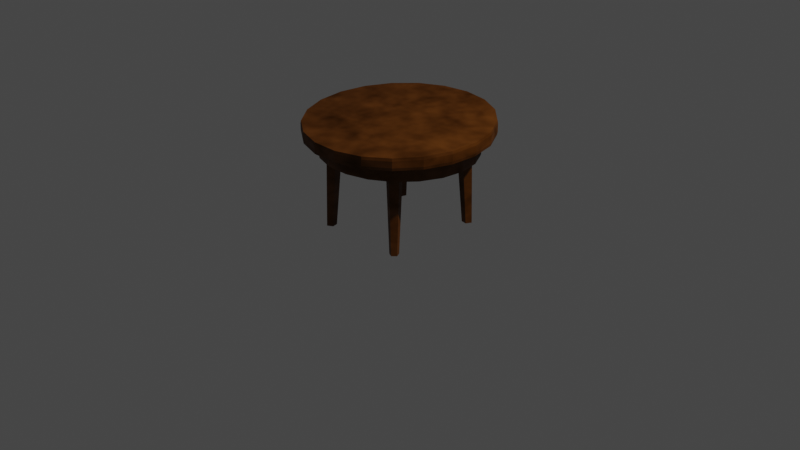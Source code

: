 # Source: Table4.blend  (saved by Blender 3.4.6; exported with 4.5.12 LTS)
import bpy
from mathutils import Matrix  # noqa: F401  (used for matrix-valued properties, if any)

bpy.ops.wm.read_factory_settings(use_empty=True)
scene = bpy.context.scene
scene.name = 'Scene'

# ---- collections
col_collection = bpy.data.collections.new('Collection'); scene.collection.children.link(col_collection)

# ---- materials (node trees are filled in below, after node groups)
mat_material_001 = bpy.data.materials.new('Material.001')
mat_material_001.use_transparent_shadow = False

# ---- material node trees
mat_material_001.use_nodes = True; mat_material_001.node_tree.nodes.clear()
_N = mat_material_001.node_tree.nodes; _L = mat_material_001.node_tree.links
n0 = _N.new('ShaderNodeBsdfPrincipled'); n0.name = 'Principled BSDF'; n0.location = (10, 300)
n0.distribution = 'GGX'
n0.subsurface_method = 'RANDOM_WALK_SKIN'
n0.inputs[0].default_value = (0.1729, 0.05102, 0.0, 1.0)
n0.inputs[3].default_value = 1.45
n0.inputs[27].default_value = (0.0, 0.0, 0.0, 1.0)
n0.inputs[28].default_value = 1.0
n1 = _N.new('ShaderNodeMixShader'); n1.name = 'Mix Shader'; n1.location = (351, 347)
n2 = _N.new('ShaderNodeOutputMaterial'); n2.name = 'Material Output'; n2.location = (576, 320)
n3 = _N.new('ShaderNodeTexNoise'); n3.name = 'Noise Texture'; n3.location = (-158, 511)
n3.inputs[2].default_value = 6.5
n3.inputs[3].default_value = 1.8
n3.inputs[4].default_value = 0.7467
n3.inputs[8].default_value = 0.1
_L.new(n1.outputs[0], n2.inputs[0])
_L.new(n0.outputs[0], n1.inputs[1])
_L.new(n3.outputs[0], n1.inputs[0])
n2.is_active_output = True

# ---- world
world_world = bpy.data.worlds.new('World'); scene.world = world_world
world_world.use_nodes = True; world_world.node_tree.nodes.clear()
_N = world_world.node_tree.nodes; _L = world_world.node_tree.links
n0 = _N.new('ShaderNodeOutputWorld'); n0.name = 'World Output'; n0.location = (300, 300)
n1 = _N.new('ShaderNodeBackground'); n1.name = 'Background'; n1.location = (10, 300)
n1.inputs[0].default_value = (0.05088, 0.05088, 0.05088, 1.0)
_L.new(n1.outputs[0], n0.inputs[0])
n0.is_active_output = True
world_world.color = (0.05088, 0.05088, 0.05088)
world_world.use_sun_shadow = False
world_world.sun_shadow_jitter_overblur = 0.0

# ---- cameras
cam_camera = bpy.data.cameras.new('Camera')
cam_camera.clip_end = 100.0
cam_camera.ortho_scale = 7.314

# ---- lights
light_light = bpy.data.lights.new('Light', 'POINT')
light_light.transmission_factor = 0.0
light_light.energy = 1000.0
light_light.shadow_soft_size = 0.1
light_light.shadow_maximum_resolution = 0.006
light_light.use_absolute_resolution = True

# ---- meshes
me_cylinder_002 = bpy.data.meshes.new('Cylinder.002')
me_cylinder_002.from_pydata([(-0.3733, 1.034, -1.0), (0.0, 1.0, 1.0), (0.1956, 0.6209, -1.0), (0.9511, 0.309, 1.0), (-0.02171, -0.04799, -1.0), (0.5878, -0.809, 1.0), (-0.725, -0.04799, -1.0), (-0.5878, -0.809, 1.0), (-0.9423, 0.6209, -1.0), (-0.9511, 0.309, 1.0), (5.138, 3.491, 0.9476), (7.702, 2.938, 0.9476), (9.988, 1.653, 0.9476), (11.79, -0.2487, 0.9476), (12.96, -2.598, 0.9476), (13.38, -5.187, 0.9476), (13.02, -7.785, 0.9476), (11.91, -10.16, 0.9476), (10.15, -12.1, 0.9476), (7.893, -13.44, 0.9476), (5.343, -14.06, 0.9476), (2.725, -13.89, 0.9476), (0.2729, -12.96, 0.9476), (-1.797, -11.35, 0.9476), (-3.299, -9.199, 0.9476), (-4.101, -6.702, 0.9476), (-4.132, -4.08, 0.9476), (-3.388, -1.565, 0.9476), (-1.936, 0.6193, 0.9476), (0.09509, 2.278, 0.9476), (2.525, 3.265, 0.9476), (5.068, 2.385, 0.9476), (7.309, 1.901, 0.9476), (9.307, 0.778, 0.9476), (10.89, -0.884, 0.9476), (11.9, -2.937, 0.9476), (12.27, -5.2, 0.9476), (11.96, -7.47, 0.9476), (10.99, -9.547, 0.9476), (9.447, -11.25, 0.9476), (7.476, -12.41, 0.9476), (5.247, -12.95, 0.9476), (2.959, -12.81, 0.9476), (0.8161, -11.99, 0.9476), (-0.9925, -10.59, 0.9476), (-2.306, -8.707, 0.9476), (-3.007, -6.524, 0.9476), (-3.034, -4.232, 0.9476), (-2.384, -2.034, 0.9476), (-1.115, -0.1254, 0.9476), (0.6607, 1.325, 0.9476), (2.785, 2.187, 0.9476), (5.075, 2.486, 0.5591), (7.345, 1.996, 0.5591), (9.369, 0.8581, 0.5591), (10.97, -0.8258, 0.5591), (12.0, -2.906, 0.5591), (12.37, -5.199, 0.5591), (12.05, -7.499, 0.5591), (11.07, -9.603, 0.5591), (9.511, -11.32, 0.5591), (7.514, -12.51, 0.5591), (5.256, -13.05, 0.5591), (2.938, -12.91, 0.5591), (0.7664, -12.08, 0.5591), (-1.066, -10.66, 0.5591), (-2.397, -8.752, 0.5591), (-3.107, -6.541, 0.5591), (-3.134, -4.218, 0.5591), (-2.476, -1.991, 0.5591), (-1.19, -0.05723, 0.5591), (0.6089, 1.412, 0.5591), (2.761, 2.286, 0.5591), (10.02, 0.8044, -1.0), (9.702, 0.7636, 1.0), (10.49, 0.2612, -1.0), (10.47, -0.1237, 1.0), (10.12, -0.3557, -1.0), (9.867, -1.131, 1.0), (9.421, -0.1937, -1.0), (8.722, -0.8668, 1.0), (9.358, 0.5233, -1.0), (8.62, 0.3044, 1.0), (-0.9661, -10.16, -1.0), (-0.7473, -9.395, 1.0), (-0.2656, -10.27, -1.0), (0.4132, -9.582, 1.0), (-0.1566, -10.97, -1.0), (0.5937, -10.74, 1.0), (-0.7898, -11.29, -1.0), (-0.4553, -11.27, 1.0), (-1.29, -10.79, -1.0), (-1.284, -10.44, 1.0), (8.971, -10.74, -1.0), (8.304, -9.96, 1.0), (9.613, -10.67, -1.0), (9.474, -9.837, 1.0), (9.875, -11.26, -1.0), (9.952, -10.91, 1.0), (9.396, -11.69, -1.0), (9.078, -11.7, 1.0), (8.838, -11.37, -1.0), (8.06, -11.11, 1.0), (5.246, 5.193, 0.9858), (5.249, 5.249, 1.044), (5.245, 5.188, 1.28), (5.249, 5.246, 1.224), (8.327, 4.584, 1.042), (8.307, 4.532, 0.9841), (8.306, 4.527, 1.277), (8.327, 4.582, 1.221), (11.07, 3.042, 1.037), (11.04, 2.998, 0.9792), (11.04, 2.994, 1.268), (11.07, 3.04, 1.212), (13.24, 0.7601, 1.029), (13.19, 0.7281, 0.9714), (13.19, 0.7249, 1.254), (13.24, 0.7582, 1.197), (14.64, -2.06, 1.018), (14.59, -2.077, 0.9615), (14.59, -2.079, 1.236), (14.64, -2.061, 1.179), (15.15, -5.167, 1.007), (15.09, -5.167, 0.9504), (15.09, -5.168, 1.216), (15.15, -5.167, 1.159), (14.71, -8.284, 0.9952), (14.66, -8.268, 0.939), (14.66, -8.267, 1.195), (14.71, -8.284, 1.138), (13.38, -11.14, 0.9842), (13.33, -11.11, 0.9284), (13.33, -11.1, 1.176), (13.38, -11.13, 1.119), (11.27, -13.47, 0.975), (11.23, -13.42, 0.9195), (11.23, -13.42, 1.159), (11.27, -13.47, 1.103), (8.557, -15.07, 0.9684), (8.535, -15.02, 0.9131), (8.536, -15.02, 1.148), (8.557, -15.07, 1.091), (5.495, -15.81, 0.9649), (5.49, -15.75, 0.9097), (5.491, -15.75, 1.142), (5.496, -15.81, 1.085), (2.353, -15.61, 0.9649), (2.365, -15.56, 0.9097), (2.365, -15.55, 1.142), (2.353, -15.61, 1.085), (-0.5913, -14.5, 0.9684), (-0.5634, -14.45, 0.9131), (-0.5631, -14.44, 1.148), (-0.5911, -14.49, 1.091), (-3.076, -12.56, 0.975), (-3.034, -12.52, 0.9195), (-3.034, -12.52, 1.159), (-3.076, -12.56, 1.103), (-4.88, -9.982, 0.9842), (-4.829, -9.957, 0.9284), (-4.829, -9.954, 1.176), (-4.88, -9.98, 1.119), (-5.843, -6.985, 0.9952), (-5.787, -6.976, 0.939), (-5.787, -6.975, 1.195), (-5.843, -6.984, 1.138), (-5.88, -3.837, 1.007), (-5.823, -3.845, 0.9504), (-5.823, -3.846, 1.216), (-5.88, -3.838, 1.159), (-4.987, -0.819, 1.018), (-4.935, -0.8428, 0.9615), (-4.935, -0.8447, 1.236), (-4.987, -0.8201, 1.179), (-3.244, 1.802, 1.029), (-3.201, 1.765, 0.9714), (-3.202, 1.761, 1.254), (-3.244, 1.8, 1.197), (-0.8051, 3.793, 1.037), (-0.7759, 3.745, 0.9792), (-0.7762, 3.741, 1.268), (-0.8053, 3.791, 1.212), (2.112, 4.977, 1.042), (2.126, 4.923, 0.9841), (2.125, 4.918, 1.277), (2.112, 4.974, 1.221), (5.142, 3.549, 0.5297), (5.144, 3.591, 0.5827), (7.737, 3.031, 0.584), (7.723, 2.991, 0.531), (10.05, 1.731, 0.588), (10.02, 1.698, 0.5348), (11.88, -0.192, 0.5942), (11.84, -0.2159, 0.5408), (13.06, -2.568, 0.6021), (13.02, -2.581, 0.5484), (13.48, -5.186, 0.6109), (13.44, -5.186, 0.5569), (13.12, -7.813, 0.62), (13.08, -7.801, 0.5656), (11.99, -10.22, 0.6285), (11.96, -10.19, 0.5738), (10.21, -12.18, 0.6356), (10.19, -12.15, 0.5806), (7.93, -13.53, 0.6408), (7.915, -13.5, 0.5856), (5.351, -14.15, 0.6435), (5.348, -14.11, 0.5882), (2.705, -13.98, 0.6435), (2.713, -13.95, 0.5882), (0.2246, -13.05, 0.6408), (0.2441, -13.01, 0.5856), (-1.868, -11.42, 0.6356), (-1.839, -11.39, 0.5806), (-3.388, -9.243, 0.6285), (-3.352, -9.225, 0.5738), (-4.2, -6.718, 0.62), (-4.16, -6.712, 0.5656), (-4.231, -4.066, 0.6109), (-4.191, -4.072, 0.5569), (-3.479, -1.523, 0.6021), (-3.442, -1.54, 0.5484), (-2.011, 0.686, 0.5942), (-1.98, 0.6579, 0.5408), (0.04354, 2.364, 0.588), (0.06487, 2.328, 0.5348), (2.501, 3.362, 0.584), (2.511, 3.321, 0.531)], [], [(0, 1, 3, 2), (2, 3, 5, 4), (4, 5, 7, 6), (3, 1, 9, 7, 5), (6, 7, 9, 8), (8, 9, 1, 0), (0, 2, 4, 6, 8), (183, 186, 106, 104), (108, 112, 12, 11), (112, 116, 13, 12), (116, 120, 14, 13), (120, 124, 15, 14), (124, 128, 16, 15), (128, 132, 17, 16), (132, 136, 18, 17), (136, 140, 19, 18), (140, 144, 20, 19), (144, 148, 21, 20), (148, 152, 22, 21), (152, 156, 23, 22), (156, 160, 24, 23), (160, 164, 25, 24), (164, 168, 26, 25), (168, 172, 27, 26), (172, 176, 28, 27), (176, 180, 29, 28), (107, 110, 114, 111), (180, 184, 30, 29), (184, 103, 10, 30), (115, 118, 122, 119), (41, 40, 61, 62), (135, 138, 142, 139), (104, 106, 110, 107), (155, 158, 162, 159), (175, 178, 182, 179), (127, 130, 134, 131), (147, 150, 154, 151), (167, 170, 174, 171), (109, 105, 185, 181, 177, 173, 169, 165, 161, 157, 153, 149, 145, 141, 137, 133, 129, 125, 121, 117, 113), (119, 122, 126, 123), (139, 142, 146, 143), (159, 162, 166, 163), (179, 182, 186, 183), (111, 114, 118, 115), (131, 134, 138, 135), (151, 154, 158, 155), (171, 174, 178, 175), (123, 126, 130, 127), (143, 146, 150, 147), (163, 166, 170, 167), (10, 11, 189, 188), (31, 32, 33, 34, 35, 36, 37, 38, 39, 40, 41, 42, 43, 44, 45, 46, 47, 48, 49, 50, 51), (21, 22, 211, 209), (40, 39, 60, 61), (206, 208, 62, 61), (39, 38, 59, 60), (31, 51, 72, 52), (204, 206, 61, 60), (38, 37, 58, 59), (51, 50, 71, 72), (202, 204, 60, 59), (37, 36, 57, 58), (228, 187, 52, 72), (50, 49, 70, 71), (200, 202, 59, 58), (36, 35, 56, 57), (226, 228, 72, 71), (49, 48, 69, 70), (198, 200, 58, 57), (35, 34, 55, 56), (224, 226, 71, 70), (48, 47, 68, 69), (14, 15, 197, 195), (29, 30, 227, 225), (22, 23, 213, 211), (15, 16, 199, 197), (23, 24, 215, 213), (16, 17, 201, 199), (11, 12, 191, 189), (24, 25, 217, 215), (17, 18, 203, 201), (25, 26, 219, 217), (18, 19, 205, 203), (30, 10, 188, 227), (26, 27, 221, 219), (19, 20, 207, 205), (12, 13, 193, 191), (27, 28, 223, 221), (208, 210, 63, 62), (13, 14, 195, 193), (28, 29, 225, 223), (20, 21, 209, 207), (210, 212, 64, 63), (42, 41, 62, 63), (212, 214, 65, 64), (43, 42, 63, 64), (214, 216, 66, 65), (187, 190, 53, 52), (44, 43, 64, 65), (216, 218, 67, 66), (190, 192, 54, 53), (45, 44, 65, 66), (218, 220, 68, 67), (32, 31, 52, 53), (192, 194, 55, 54), (46, 45, 66, 67), (220, 222, 69, 68), (33, 32, 53, 54), (194, 196, 56, 55), (47, 46, 67, 68), (222, 224, 70, 69), (34, 33, 54, 55), (196, 198, 57, 56), (73, 74, 76, 75), (75, 76, 78, 77), (77, 78, 80, 79), (76, 74, 82, 80, 78), (79, 80, 82, 81), (81, 82, 74, 73), (73, 75, 77, 79, 81), (83, 84, 86, 85), (85, 86, 88, 87), (87, 88, 90, 89), (86, 84, 92, 90, 88), (89, 90, 92, 91), (91, 92, 84, 83), (83, 85, 87, 89, 91), (93, 94, 96, 95), (95, 96, 98, 97), (97, 98, 100, 99), (96, 94, 102, 100, 98), (99, 100, 102, 101), (101, 102, 94, 93), (93, 95, 97, 99, 101), (104, 107, 108, 103), (110, 106, 105, 109), (107, 111, 112, 108), (114, 110, 109, 113), (111, 115, 116, 112), (118, 114, 113, 117), (115, 119, 120, 116), (122, 118, 117, 121), (119, 123, 124, 120), (126, 122, 121, 125), (123, 127, 128, 124), (130, 126, 125, 129), (127, 131, 132, 128), (134, 130, 129, 133), (131, 135, 136, 132), (138, 134, 133, 137), (135, 139, 140, 136), (142, 138, 137, 141), (139, 143, 144, 140), (146, 142, 141, 145), (143, 147, 148, 144), (150, 146, 145, 149), (147, 151, 152, 148), (154, 150, 149, 153), (151, 155, 156, 152), (158, 154, 153, 157), (155, 159, 160, 156), (162, 158, 157, 161), (159, 163, 164, 160), (166, 162, 161, 165), (163, 167, 168, 164), (170, 166, 165, 169), (167, 171, 172, 168), (174, 170, 169, 173), (171, 175, 176, 172), (178, 174, 173, 177), (175, 179, 180, 176), (182, 178, 177, 181), (179, 183, 184, 180), (186, 182, 181, 185), (183, 104, 103, 184), (106, 186, 185, 105), (188, 189, 190, 187), (189, 191, 192, 190), (191, 193, 194, 192), (193, 195, 196, 194), (195, 197, 198, 196), (197, 199, 200, 198), (199, 201, 202, 200), (201, 203, 204, 202), (203, 205, 206, 204), (205, 207, 208, 206), (207, 209, 210, 208), (209, 211, 212, 210), (211, 213, 214, 212), (213, 215, 216, 214), (215, 217, 218, 216), (217, 219, 220, 218), (219, 221, 222, 220), (221, 223, 224, 222), (223, 225, 226, 224), (225, 227, 228, 226), (227, 188, 187, 228), (103, 108, 11, 10)])
_uv = me_cylinder_002.uv_layers.new(name='UVMap')
_uv.uv.foreach_set('vector', [1.0, 0.5, 1.0, 1.0, 0.8, 1.0, 0.8, 0.5, 0.8, 0.5, 0.8, 1.0, 0.6, 1.0, 0.6, 0.5, 0.6, 0.5, 0.6, 1.0, 0.4, 1.0, 0.4, 0.5, 0.4783, 0.3242, 0.25, 0.49, 0.02175, 0.3242, 0.1089, 0.05584, 0.3911, 0.05584, 0.4, 0.5, 0.4, 1.0, 0.2, 1.0, 0.2, 0.5, 0.2, 0.5, 0.2, 1.0, 2.98e-08, 1.0, 2.98e-08, 0.5, 0.75, 0.49, 0.9783, 0.3242, 0.8911, 0.05584, 0.6089, 0.05584, 0.5217, 0.3242, 0.04762, 0.5967, 0.04762, 0.9033, 5.215e-08, 0.9037, 5.215e-08, 0.5963, 0.9524, 0.5, 0.9048, 0.5, 0.9048, 0.5, 0.9524, 0.5, 0.9048, 0.5, 0.8571, 0.5, 0.8571, 0.5, 0.9048, 0.5, 0.8571, 0.5, 0.8095, 0.5, 0.8095, 0.5, 0.8571, 0.5, 0.8095, 0.5, 0.7619, 0.5, 0.7619, 0.5, 0.8095, 0.5, 0.7619, 0.5, 0.7143, 0.5, 0.7143, 0.5, 0.7619, 0.5, 0.7143, 0.5, 0.6667, 0.5, 0.6667, 0.5, 0.7143, 0.5, 0.6667, 0.5, 0.619, 0.5, 0.619, 0.5, 0.6667, 0.5, 0.619, 0.5, 0.5714, 0.5, 0.5714, 0.5, 0.619, 0.5, 0.5714, 0.5, 0.5238, 0.5, 0.5238, 0.5, 0.5714, 0.5, 0.5238, 0.5, 0.4762, 0.5, 0.4762, 0.5, 0.5238, 0.5, 0.4762, 0.5, 0.4286, 0.5, 0.4286, 0.5, 0.4762, 0.5, 0.4286, 0.5, 0.381, 0.5, 0.381, 0.5, 0.4286, 0.5, 0.381, 0.5, 0.3333, 0.5, 0.3333, 0.5, 0.381, 0.5, 0.3333, 0.5, 0.2857, 0.5, 0.2857, 0.5, 0.3333, 0.5, 0.2857, 0.5, 0.2381, 0.5, 0.2381, 0.5, 0.2857, 0.5, 0.2381, 0.5, 0.1905, 0.5, 0.1905, 0.5, 0.2381, 0.5, 0.1905, 0.5, 0.1429, 0.5, 0.1429, 0.5, 0.1905, 0.5, 0.1429, 0.5, 0.09524, 0.5, 0.09524, 0.5, 0.1429, 0.5, 0.9524, 0.5967, 0.9524, 0.9033, 0.9048, 0.902, 0.9048, 0.598, 0.09524, 0.5, 0.04762, 0.5, 0.04762, 0.5, 0.09524, 0.5, 0.04762, 0.5, 5.215e-08, 0.5, 5.215e-08, 0.5, 0.04762, 0.5, 0.8571, 0.6002, 0.8571, 0.8998, 0.8095, 0.897, 0.8095, 0.603, 0.7858, 0.01268, 0.8541, 0.03377, 0.8541, 0.03377, 0.7858, 0.01268, 0.619, 0.6173, 0.619, 0.8827, 0.5714, 0.8802, 0.5714, 0.6198, 1.0, 0.5963, 1.0, 0.9037, 0.9524, 0.9033, 0.9524, 0.5967, 0.381, 0.6173, 0.381, 0.8827, 0.3333, 0.886, 0.3333, 0.614, 0.1429, 0.6002, 0.1429, 0.8998, 0.09524, 0.902, 0.09524, 0.598, 0.7143, 0.6102, 0.7143, 0.8898, 0.6667, 0.886, 0.6667, 0.614, 0.4762, 0.6212, 0.4762, 0.8788, 0.4286, 0.8802, 0.4286, 0.6198, 0.2381, 0.6065, 0.2381, 0.8935, 0.1905, 0.897, 0.1905, 0.603, 0.3204, 0.4781, 0.25, 0.4887, 0.1796, 0.4781, 0.1155, 0.4472, 0.06337, 0.3988, 0.0278, 0.3372, 0.01196, 0.2678, 0.01728, 0.1969, 0.04328, 0.1306, 0.08764, 0.07502, 0.1464, 0.03494, 0.2144, 0.01396, 0.2856, 0.01396, 0.3536, 0.03494, 0.4124, 0.07502, 0.4567, 0.1306, 0.4827, 0.1969, 0.488, 0.2678, 0.4722, 0.3372, 0.4366, 0.3988, 0.3845, 0.4472, 0.8095, 0.603, 0.8095, 0.897, 0.7619, 0.8935, 0.7619, 0.6065, 0.5714, 0.6198, 0.5714, 0.8802, 0.5238, 0.8788, 0.5238, 0.6212, 0.3333, 0.614, 0.3333, 0.886, 0.2857, 0.8898, 0.2857, 0.6102, 0.09524, 0.598, 0.09524, 0.902, 0.04762, 0.9033, 0.04762, 0.5967, 0.9048, 0.598, 0.9048, 0.902, 0.8571, 0.8998, 0.8571, 0.6002, 0.6667, 0.614, 0.6667, 0.886, 0.619, 0.8827, 0.619, 0.6173, 0.4286, 0.6198, 0.4286, 0.8802, 0.381, 0.8827, 0.381, 0.6173, 0.1905, 0.603, 0.1905, 0.897, 0.1429, 0.8998, 0.1429, 0.6002, 0.7619, 0.6065, 0.7619, 0.8935, 0.7143, 0.8898, 0.7143, 0.6102, 0.5238, 0.6212, 0.5238, 0.8788, 0.4762, 0.8788, 0.4762, 0.6212, 0.2857, 0.6102, 0.2857, 0.8898, 0.2381, 0.8935, 0.2381, 0.6065, 1.0, 0.5, 0.9524, 0.5, 0.9524, 0.5, 1.0, 0.5, 0.75, 0.49, 0.8207, 0.4793, 0.8852, 0.4483, 0.9376, 0.3996, 0.9734, 0.3377, 0.9893, 0.2679, 0.984, 0.1966, 0.9578, 0.13, 0.9132, 0.07407, 0.8541, 0.03377, 0.7858, 0.01268, 0.7142, 0.01268, 0.6459, 0.03377, 0.5868, 0.07407, 0.5422, 0.13, 0.516, 0.1966, 0.5107, 0.2679, 0.5266, 0.3377, 0.5624, 0.3996, 0.6148, 0.4483, 0.6793, 0.4793, 0.4762, 0.5, 0.4286, 0.5, 0.4286, 0.5, 0.4762, 0.5, 0.8541, 0.03377, 0.9132, 0.07407, 0.9132, 0.07407, 0.8541, 0.03377, 0.5714, 0.5, 0.5238, 0.5, 0.5238, 0.5, 0.5714, 0.5, 0.9132, 0.07407, 0.9578, 0.13, 0.9578, 0.13, 0.9132, 0.07407, 0.75, 0.49, 0.6793, 0.4793, 0.6793, 0.4793, 0.75, 0.49, 0.619, 0.5, 0.5714, 0.5, 0.5714, 0.5, 0.619, 0.5, 0.9578, 0.13, 0.984, 0.1966, 0.984, 0.1966, 0.9578, 0.13, 0.6793, 0.4793, 0.6148, 0.4483, 0.6148, 0.4483, 0.6793, 0.4793, 0.6667, 0.5, 0.619, 0.5, 0.619, 0.5, 0.6667, 0.5, 0.984, 0.1966, 0.9893, 0.2679, 0.9893, 0.2679, 0.984, 0.1966, 0.04762, 0.5, 5.215e-08, 0.5, 5.215e-08, 0.5, 0.04762, 0.5, 0.6148, 0.4483, 0.5624, 0.3996, 0.5624, 0.3996, 0.6148, 0.4483, 0.7143, 0.5, 0.6667, 0.5, 0.6667, 0.5, 0.7143, 0.5, 0.9893, 0.2679, 0.9734, 0.3377, 0.9734, 0.3377, 0.9893, 0.2679, 0.09524, 0.5, 0.04762, 0.5, 0.04762, 0.5, 0.09524, 0.5, 0.5624, 0.3996, 0.5266, 0.3377, 0.5266, 0.3377, 0.5624, 0.3996, 0.7619, 0.5, 0.7143, 0.5, 0.7143, 0.5, 0.7619, 0.5, 0.9734, 0.3377, 0.9376, 0.3996, 0.9376, 0.3996, 0.9734, 0.3377, 0.1429, 0.5, 0.09524, 0.5, 0.09524, 0.5, 0.1429, 0.5, 0.5266, 0.3377, 0.5107, 0.2679, 0.5107, 0.2679, 0.5266, 0.3377, 0.8095, 0.5, 0.7619, 0.5, 0.7619, 0.5, 0.8095, 0.5, 0.09524, 0.5, 0.04762, 0.5, 0.04762, 0.5, 0.09524, 0.5, 0.4286, 0.5, 0.381, 0.5, 0.381, 0.5, 0.4286, 0.5, 0.7619, 0.5, 0.7143, 0.5, 0.7143, 0.5, 0.7619, 0.5, 0.381, 0.5, 0.3333, 0.5, 0.3333, 0.5, 0.381, 0.5, 0.7143, 0.5, 0.6667, 0.5, 0.6667, 0.5, 0.7143, 0.5, 0.9524, 0.5, 0.9048, 0.5, 0.9048, 0.5, 0.9524, 0.5, 0.3333, 0.5, 0.2857, 0.5, 0.2857, 0.5, 0.3333, 0.5, 0.6667, 0.5, 0.619, 0.5, 0.619, 0.5, 0.6667, 0.5, 0.2857, 0.5, 0.2381, 0.5, 0.2381, 0.5, 0.2857, 0.5, 0.619, 0.5, 0.5714, 0.5, 0.5714, 0.5, 0.619, 0.5, 0.04762, 0.5, 5.215e-08, 0.5, 5.215e-08, 0.5, 0.04762, 0.5, 0.2381, 0.5, 0.1905, 0.5, 0.1905, 0.5, 0.2381, 0.5, 0.5714, 0.5, 0.5238, 0.5, 0.5238, 0.5, 0.5714, 0.5, 0.9048, 0.5, 0.8571, 0.5, 0.8571, 0.5, 0.9048, 0.5, 0.1905, 0.5, 0.1429, 0.5, 0.1429, 0.5, 0.1905, 0.5, 0.5238, 0.5, 0.4762, 0.5, 0.4762, 0.5, 0.5238, 0.5, 0.8571, 0.5, 0.8095, 0.5, 0.8095, 0.5, 0.8571, 0.5, 0.1429, 0.5, 0.09524, 0.5, 0.09524, 0.5, 0.1429, 0.5, 0.5238, 0.5, 0.4762, 0.5, 0.4762, 0.5, 0.5238, 0.5, 0.4762, 0.5, 0.4286, 0.5, 0.4286, 0.5, 0.4762, 0.5, 0.7142, 0.01268, 0.7858, 0.01268, 0.7858, 0.01268, 0.7142, 0.01268, 0.4286, 0.5, 0.381, 0.5, 0.381, 0.5, 0.4286, 0.5, 0.6459, 0.03377, 0.7142, 0.01268, 0.7142, 0.01268, 0.6459, 0.03377, 0.381, 0.5, 0.3333, 0.5, 0.3333, 0.5, 0.381, 0.5, 1.0, 0.5, 0.9524, 0.5, 0.9524, 0.5, 1.0, 0.5, 0.5868, 0.07407, 0.6459, 0.03377, 0.6459, 0.03377, 0.5868, 0.07407, 0.3333, 0.5, 0.2857, 0.5, 0.2857, 0.5, 0.3333, 0.5, 0.9524, 0.5, 0.9048, 0.5, 0.9048, 0.5, 0.9524, 0.5, 0.5422, 0.13, 0.5868, 0.07407, 0.5868, 0.07407, 0.5422, 0.13, 0.2857, 0.5, 0.2381, 0.5, 0.2381, 0.5, 0.2857, 0.5, 0.8207, 0.4793, 0.75, 0.49, 0.75, 0.49, 0.8207, 0.4793, 0.9048, 0.5, 0.8571, 0.5, 0.8571, 0.5, 0.9048, 0.5, 0.516, 0.1966, 0.5422, 0.13, 0.5422, 0.13, 0.516, 0.1966, 0.2381, 0.5, 0.1905, 0.5, 0.1905, 0.5, 0.2381, 0.5, 0.8852, 0.4483, 0.8207, 0.4793, 0.8207, 0.4793, 0.8852, 0.4483, 0.8571, 0.5, 0.8095, 0.5, 0.8095, 0.5, 0.8571, 0.5, 0.5107, 0.2679, 0.516, 0.1966, 0.516, 0.1966, 0.5107, 0.2679, 0.1905, 0.5, 0.1429, 0.5, 0.1429, 0.5, 0.1905, 0.5, 0.9376, 0.3996, 0.8852, 0.4483, 0.8852, 0.4483, 0.9376, 0.3996, 0.8095, 0.5, 0.7619, 0.5, 0.7619, 0.5, 0.8095, 0.5, 1.0, 0.5, 1.0, 1.0, 0.8, 1.0, 0.8, 0.5, 0.8, 0.5, 0.8, 1.0, 0.6, 1.0, 0.6, 0.5, 0.6, 0.5, 0.6, 1.0, 0.4, 1.0, 0.4, 0.5, 0.4783, 0.3242, 0.25, 0.49, 0.02175, 0.3242, 0.1089, 0.05584, 0.3911, 0.05584, 0.4, 0.5, 0.4, 1.0, 0.2, 1.0, 0.2, 0.5, 0.2, 0.5, 0.2, 1.0, 2.98e-08, 1.0, 2.98e-08, 0.5, 0.75, 0.49, 0.9783, 0.3242, 0.8911, 0.05584, 0.6089, 0.05584, 0.5217, 0.3242, 1.0, 0.5, 1.0, 1.0, 0.8, 1.0, 0.8, 0.5, 0.8, 0.5, 0.8, 1.0, 0.6, 1.0, 0.6, 0.5, 0.6, 0.5, 0.6, 1.0, 0.4, 1.0, 0.4, 0.5, 0.4783, 0.3242, 0.25, 0.49, 0.02175, 0.3242, 0.1089, 0.05584, 0.3911, 0.05584, 0.4, 0.5, 0.4, 1.0, 0.2, 1.0, 0.2, 0.5, 0.2, 0.5, 0.2, 1.0, 2.98e-08, 1.0, 2.98e-08, 0.5, 0.75, 0.49, 0.9783, 0.3242, 0.8911, 0.05584, 0.6089, 0.05584, 0.5217, 0.3242, 1.0, 0.5, 1.0, 1.0, 0.8, 1.0, 0.8, 0.5, 0.8, 0.5, 0.8, 1.0, 0.6, 1.0, 0.6, 0.5, 0.6, 0.5, 0.6, 1.0, 0.4, 1.0, 0.4, 0.5, 0.4783, 0.3242, 0.25, 0.49, 0.02175, 0.3242, 0.1089, 0.05584, 0.3911, 0.05584, 0.4, 0.5, 0.4, 1.0, 0.2, 1.0, 0.2, 0.5, 0.2, 0.5, 0.2, 1.0, 2.98e-08, 1.0, 2.98e-08, 0.5, 0.75, 0.49, 0.9783, 0.3242, 0.8911, 0.05584, 0.6089, 0.05584, 0.5217, 0.3242, 1.0, 0.5963, 0.9524, 0.5967, 0.9524, 0.5, 1.0, 0.5, 0.3207, 0.4793, 0.25, 0.49, 0.25, 0.4887, 0.3204, 0.4781, 0.9524, 0.5967, 0.9048, 0.598, 0.9048, 0.5, 0.9524, 0.5, 0.3852, 0.4483, 0.3207, 0.4793, 0.3204, 0.4781, 0.3845, 0.4472, 0.9048, 0.598, 0.8571, 0.6002, 0.8571, 0.5, 0.9048, 0.5, 0.4376, 0.3996, 0.3852, 0.4483, 0.3845, 0.4472, 0.4366, 0.3988, 0.8571, 0.6002, 0.8095, 0.603, 0.8095, 0.5, 0.8571, 0.5, 0.4734, 0.3377, 0.4376, 0.3996, 0.4366, 0.3988, 0.4722, 0.3372, 0.8095, 0.603, 0.7619, 0.6065, 0.7619, 0.5, 0.8095, 0.5, 0.4893, 0.2679, 0.4734, 0.3377, 0.4722, 0.3372, 0.488, 0.2678, 0.7619, 0.6065, 0.7143, 0.6102, 0.7143, 0.5, 0.7619, 0.5, 0.484, 0.1966, 0.4893, 0.2679, 0.488, 0.2678, 0.4827, 0.1969, 0.7143, 0.6102, 0.6667, 0.614, 0.6667, 0.5, 0.7143, 0.5, 0.4578, 0.13, 0.484, 0.1966, 0.4827, 0.1969, 0.4567, 0.1306, 0.6667, 0.614, 0.619, 0.6173, 0.619, 0.5, 0.6667, 0.5, 0.4132, 0.07407, 0.4578, 0.13, 0.4567, 0.1306, 0.4124, 0.07502, 0.619, 0.6173, 0.5714, 0.6198, 0.5714, 0.5, 0.619, 0.5, 0.3541, 0.03377, 0.4132, 0.07406, 0.4124, 0.07502, 0.3536, 0.03494, 0.5714, 0.6198, 0.5238, 0.6212, 0.5238, 0.5, 0.5714, 0.5, 0.2858, 0.01268, 0.3541, 0.03376, 0.3536, 0.03494, 0.2856, 0.01396, 0.5238, 0.6212, 0.4762, 0.6212, 0.4762, 0.5, 0.5238, 0.5, 0.2142, 0.01268, 0.2858, 0.01268, 0.2856, 0.01396, 0.2144, 0.01396, 0.4762, 0.6212, 0.4286, 0.6198, 0.4286, 0.5, 0.4762, 0.5, 0.1459, 0.03376, 0.2142, 0.01268, 0.2144, 0.01396, 0.1464, 0.03494, 0.4286, 0.6198, 0.381, 0.6173, 0.381, 0.5, 0.4286, 0.5, 0.08677, 0.07406, 0.1459, 0.03377, 0.1464, 0.03494, 0.08764, 0.07502, 0.381, 0.6173, 0.3333, 0.614, 0.3333, 0.5, 0.381, 0.5, 0.04216, 0.13, 0.08676, 0.07407, 0.08764, 0.07502, 0.04328, 0.1306, 0.3333, 0.614, 0.2857, 0.6102, 0.2857, 0.5, 0.3333, 0.5, 0.01602, 0.1966, 0.04215, 0.13, 0.04328, 0.1306, 0.01728, 0.1969, 0.2857, 0.6102, 0.2381, 0.6065, 0.2381, 0.5, 0.2857, 0.5, 0.01067, 0.2679, 0.01602, 0.1966, 0.01728, 0.1969, 0.01196, 0.2678, 0.2381, 0.6065, 0.1905, 0.603, 0.1905, 0.5, 0.2381, 0.5, 0.02659, 0.3377, 0.01067, 0.2679, 0.01196, 0.2678, 0.0278, 0.3372, 0.1905, 0.603, 0.1429, 0.6002, 0.1429, 0.5, 0.1905, 0.5, 0.06236, 0.3996, 0.02659, 0.3377, 0.0278, 0.3372, 0.06337, 0.3988, 0.1429, 0.6002, 0.09524, 0.598, 0.09524, 0.5, 0.1429, 0.5, 0.1148, 0.4483, 0.06236, 0.3996, 0.06337, 0.3988, 0.1155, 0.4472, 0.09524, 0.598, 0.04762, 0.5967, 0.04762, 0.5, 0.09524, 0.5, 0.1793, 0.4793, 0.1148, 0.4483, 0.1155, 0.4472, 0.1796, 0.4781, 0.04762, 0.5967, 5.215e-08, 0.5963, 5.215e-08, 0.5, 0.04762, 0.5, 0.25, 0.49, 0.1793, 0.4793, 0.1796, 0.4781, 0.25, 0.4887, 1.0, 0.5, 0.9524, 0.5, 0.9524, 0.5, 1.0, 0.5, 0.9524, 0.5, 0.9048, 0.5, 0.9048, 0.5, 0.9524, 0.5, 0.9048, 0.5, 0.8571, 0.5, 0.8571, 0.5, 0.9048, 0.5, 0.8571, 0.5, 0.8095, 0.5, 0.8095, 0.5, 0.8571, 0.5, 0.8095, 0.5, 0.7619, 0.5, 0.7619, 0.5, 0.8095, 0.5, 0.7619, 0.5, 0.7143, 0.5, 0.7143, 0.5, 0.7619, 0.5, 0.7143, 0.5, 0.6667, 0.5, 0.6667, 0.5, 0.7143, 0.5, 0.6667, 0.5, 0.619, 0.5, 0.619, 0.5, 0.6667, 0.5, 0.619, 0.5, 0.5714, 0.5, 0.5714, 0.5, 0.619, 0.5, 0.5714, 0.5, 0.5238, 0.5, 0.5238, 0.5, 0.5714, 0.5, 0.5238, 0.5, 0.4762, 0.5, 0.4762, 0.5, 0.5238, 0.5, 0.4762, 0.5, 0.4286, 0.5, 0.4286, 0.5, 0.4762, 0.5, 0.4286, 0.5, 0.381, 0.5, 0.381, 0.5, 0.4286, 0.5, 0.381, 0.5, 0.3333, 0.5, 0.3333, 0.5, 0.381, 0.5, 0.3333, 0.5, 0.2857, 0.5, 0.2857, 0.5, 0.3333, 0.5, 0.2857, 0.5, 0.2381, 0.5, 0.2381, 0.5, 0.2857, 0.5, 0.2381, 0.5, 0.1905, 0.5, 0.1905, 0.5, 0.2381, 0.5, 0.1905, 0.5, 0.1429, 0.5, 0.1429, 0.5, 0.1905, 0.5, 0.1429, 0.5, 0.09524, 0.5, 0.09524, 0.5, 0.1429, 0.5, 0.09524, 0.5, 0.04762, 0.5, 0.04762, 0.5, 0.09524, 0.5, 0.04762, 0.5, 5.215e-08, 0.5, 5.215e-08, 0.5, 0.04762, 0.5, 1.0, 0.5, 0.9524, 0.5, 0.9524, 0.5, 1.0, 0.5])
me_cylinder_002.materials.append(mat_material_001)
me_cylinder_002.update()

# ---- objects
ob_light = bpy.data.objects.new('Light', light_light)
ob_camera = bpy.data.objects.new('Camera', cam_camera)
ob_cylinder_002 = bpy.data.objects.new('Cylinder.002', me_cylinder_002)

# ---- transforms, parenting, visibility, modifiers, constraints
ob_light.location = (4.076, 1.005, 5.904)
ob_light.rotation_euler = (0.6503, 0.05522, 1.866)
ob_light.lock_rotations_4d = False
ob_light.empty_display_type = 'ARROWS'
ob_light.color = (0.0, 0.0, 0.0, 0.0)
ob_light.lineart.crease_threshold = 0.0
ob_camera.location = (7.359, -6.926, 4.958)
ob_camera.rotation_euler = (1.109, 0.0, 0.8149)
ob_camera.lock_rotations_4d = False
ob_camera.empty_display_type = 'ARROWS'
ob_camera.color = (0.0, 0.0, 0.0, 0.0)
ob_camera.display_type = 'WIRE'
ob_camera.lineart.crease_threshold = 0.0
ob_cylinder_002.location = (-0.4453, 0.4528, 0.4688)
ob_cylinder_002.rotation_euler = (0.0, -0.0, 0.06313)
ob_cylinder_002.scale = (0.09074, 0.09074, 0.5144)

# ---- collection membership
col_collection.objects.link(ob_light)
col_collection.objects.link(ob_camera)
col_collection.objects.link(ob_cylinder_002)

# ---- scene / render settings (as saved in the file)
scene.camera = ob_camera
scene.frame_start = 1; scene.frame_end = 250; scene.frame_set(1)
scene.render.engine = 'BLENDER_EEVEE_NEXT'
scene.cycles.sampling_pattern = 'TABULATED_SOBOL'
scene.cycles.use_light_tree = False
scene.view_settings.view_transform = 'Filmic'
bpy.context.view_layer.update()
